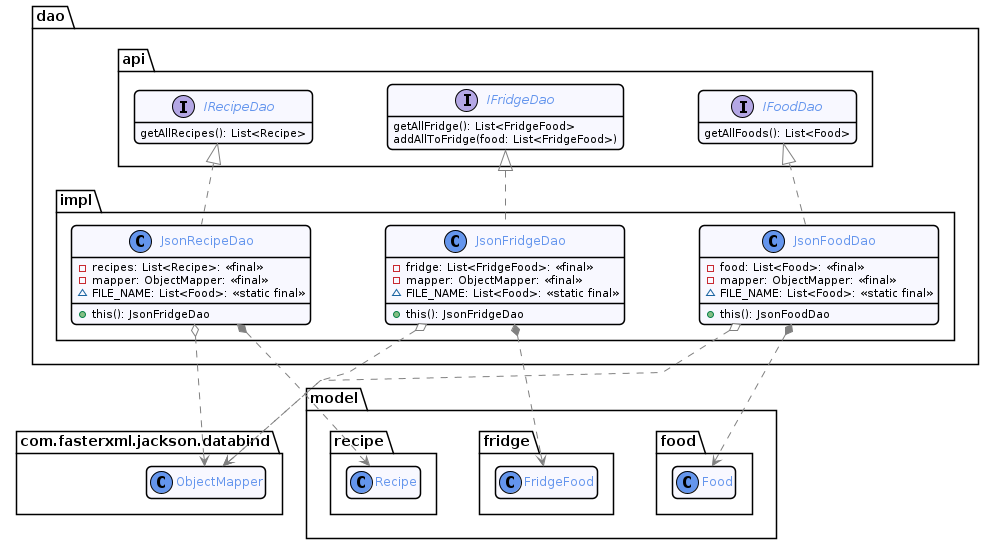

The diagram above was rendered by PlantUML. Its source (embedded in the PNG):
@startuml dao
!include ../style/commons.style

package com.fasterxml.jackson.databind {
    class ObjectMapper {}
}

package model {
    package food {
        class Food {}
    }

    package fridge {
        class FridgeFood {}
    }

    package recipe {
        class Recipe {}
    }
}

package dao {
    package api {
        interface IFoodDao {
            getAllFoods(): List<Food>
        }

        interface IFridgeDao {
            getAllFridge(): List<FridgeFood>
            addAllToFridge(food: List<FridgeFood>)
        }

        interface IRecipeDao {
            getAllRecipes(): List<Recipe>
        }
    }

    package impl {
        class JsonFoodDao implements IFoodDao {
            - food: List<Food>: <<final>>
            - mapper: ObjectMapper: <<final>>
            ~ FILE_NAME: List<Food>: <<static final>>
            + this(): JsonFoodDao
        }

        class JsonFridgeDao implements IFridgeDao {
            - fridge: List<FridgeFood>: <<final>>
            - mapper: ObjectMapper: <<final>>
            ~ FILE_NAME: List<Food>: <<static final>>
            + this(): JsonFridgeDao
        }

        class JsonRecipeDao implements IRecipeDao {
            - recipes: List<Recipe>: <<final>>
            - mapper: ObjectMapper: <<final>>
            ~ FILE_NAME: List<Food>: <<static final>>
            + this(): JsonFridgeDao
        }
    }
}

JsonFoodDao *..> Food
JsonFoodDao o..> ObjectMapper

JsonFridgeDao *..> FridgeFood
JsonFridgeDao o..> ObjectMapper

JsonRecipeDao *..> Recipe
JsonRecipeDao o..> ObjectMapper

@enduml